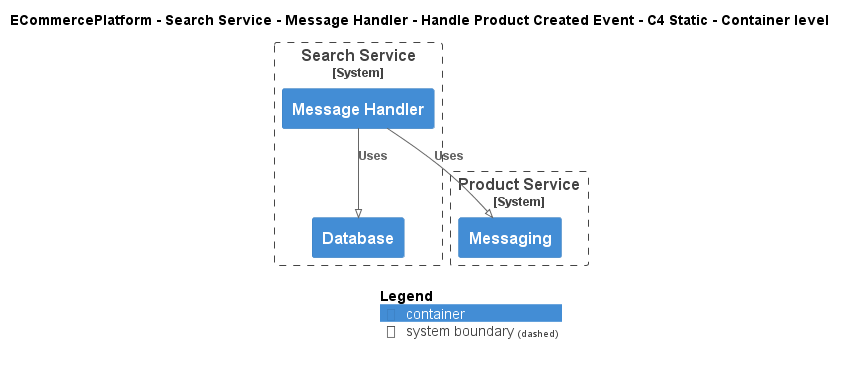

The diagram above was rendered by PlantUML. Its source (embedded in the PNG):
@startuml
!pragma layout smetana
!include ..\..\..\..\..\..\..\.c4s\C4_Container.puml

AddElementTag("c4interflow:lifecycle:new", $bgColor=green, $fontColor=#ffffff, $borderColor=green, $shadowing="False")
AddElementTag("c4interflow:lifecycle:changed", $bgColor=orange, $fontColor=#ffffff, $borderColor=orange, $shadowing="False")
AddElementTag("c4interflow:lifecycle:removed", $bgColor=red, $fontColor=#ffffff, $borderColor=red, $shadowing="False")

AddRelTag("c4interflow:lifecycle:new", $textColor=green, $lineColor=green)
AddRelTag("c4interflow:lifecycle:changed", $textColor=orange, $lineColor=orange)
AddRelTag("c4interflow:lifecycle:removed", $textColor=red, $lineColor=red)

SHOW_PERSON_PORTRAIT()
LAYOUT_TOP_DOWN()

skinparam linetype polyline

title ECommercePlatform - Search Service - Message Handler - Handle Product Created Event - C4 Static - Container level


System_Boundary(ECommercePlatform.SoftwareSystems.SearchService, "Search Service") {
    Container(ECommercePlatform.SoftwareSystems.SearchService.Containers.MessageHandler, "Message Handler", "", "")
    Container(ECommercePlatform.SoftwareSystems.SearchService.Containers.Database, "Database", "", "")
}

System_Boundary(ECommercePlatform.SoftwareSystems.ProductService, "Product Service") {
    Container(ECommercePlatform.SoftwareSystems.ProductService.Containers.Messaging, "Messaging", "", "")
}

Rel(ECommercePlatform.SoftwareSystems.SearchService.Containers.MessageHandler, ECommercePlatform.SoftwareSystems.ProductService.Containers.Messaging, "Uses")
Rel(ECommercePlatform.SoftwareSystems.SearchService.Containers.MessageHandler, ECommercePlatform.SoftwareSystems.SearchService.Containers.Database, "Uses")


SHOW_LEGEND()
@enduml